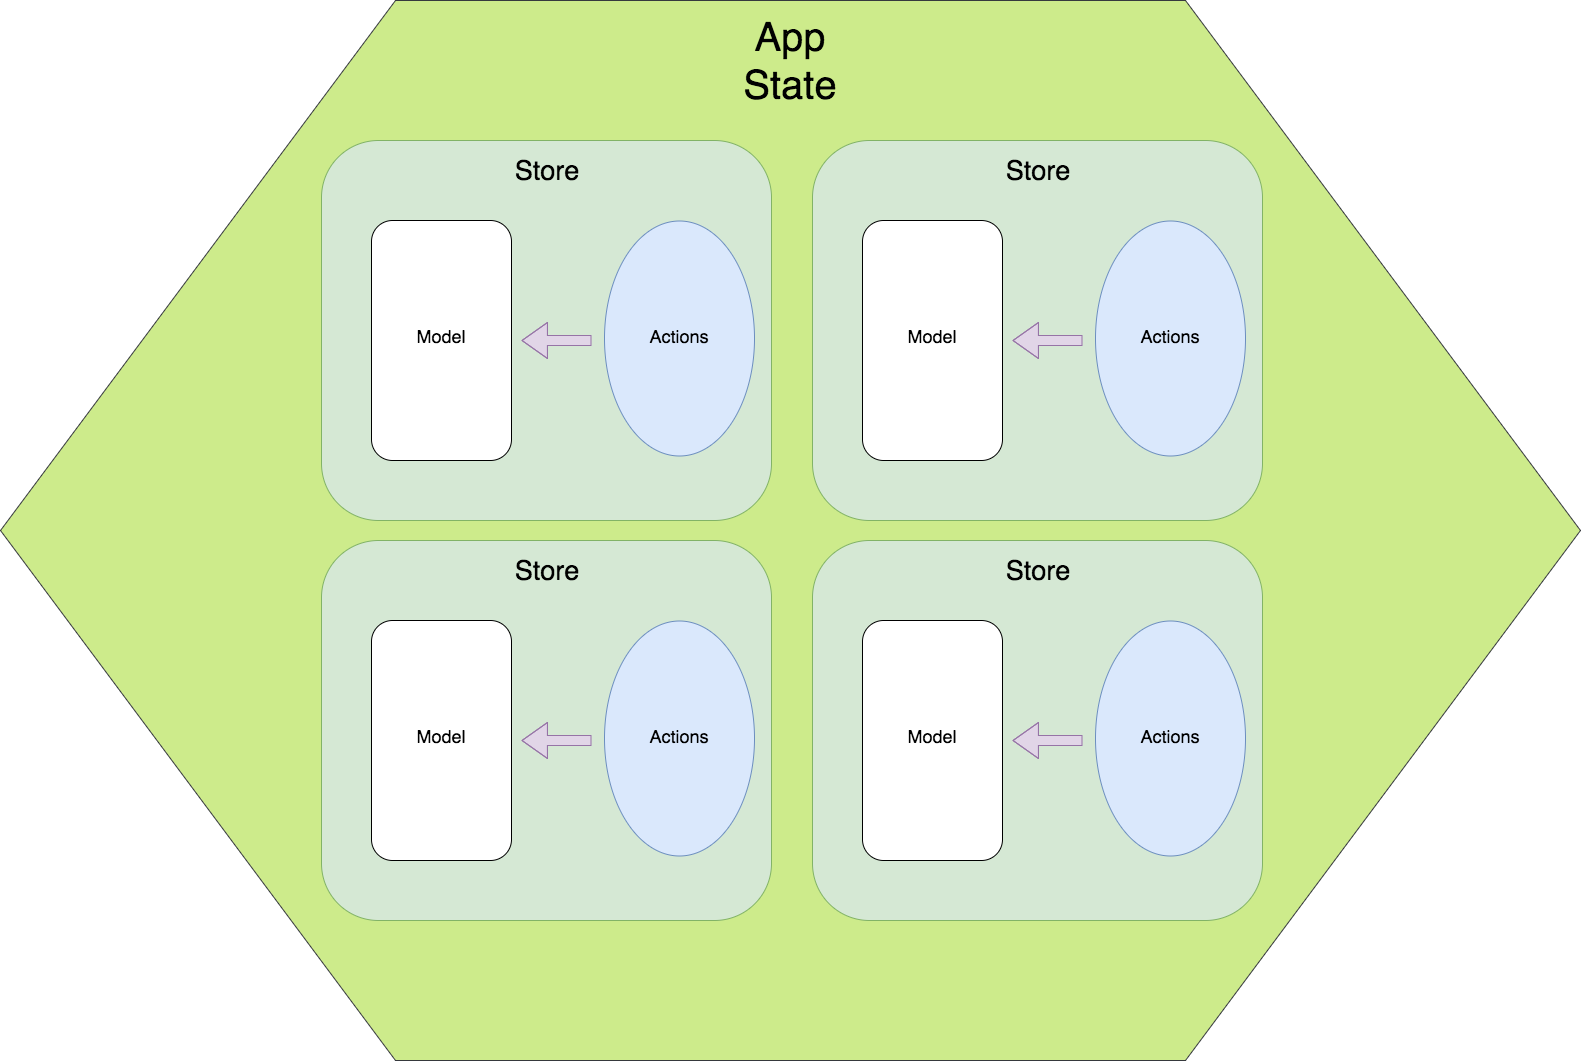

The diagram above was exported from draw.io. Its source (the exported page's mxGraphModel, read from the mxfile embedded in the PNG):
<mxGraphModel dx="3792" dy="1980" grid="1" gridSize="10" guides="1" tooltips="1" connect="1" arrows="1" fold="1" page="1" pageScale="1" pageWidth="826" pageHeight="1169" math="0" shadow="0">
  <root>
    <mxCell id="0" />
    <mxCell id="1" parent="0" />
    <mxCell id="2" value="" style="shape=hexagon;perimeter=hexagonPerimeter;whiteSpace=wrap;html=1;fontSize=27;fillColor=#cdeb8b;strokeColor=#36393d;" vertex="1" parent="1">
      <mxGeometry x="70" y="180" width="1580" height="1060" as="geometry" />
    </mxCell>
    <mxCell id="3" value="" style="rounded=1;whiteSpace=wrap;html=1;fillColor=#d5e8d4;strokeColor=#82b366;" vertex="1" parent="1">
      <mxGeometry x="391" y="720" width="450" height="380" as="geometry" />
    </mxCell>
    <mxCell id="4" value="Store" style="text;html=1;strokeColor=none;fillColor=none;align=center;verticalAlign=middle;whiteSpace=wrap;fontSize=27;" vertex="1" parent="1">
      <mxGeometry x="596" y="740" width="40" height="20" as="geometry" />
    </mxCell>
    <mxCell id="5" value="" style="rounded=1;whiteSpace=wrap;html=1;" vertex="1" parent="1">
      <mxGeometry x="441" y="800" width="140" height="240" as="geometry" />
    </mxCell>
    <mxCell id="6" value="" style="ellipse;whiteSpace=wrap;html=1;fillColor=#dae8fc;strokeColor=#6c8ebf;" vertex="1" parent="1">
      <mxGeometry x="674" y="800" width="150" height="235" as="geometry" />
    </mxCell>
    <mxCell id="7" value="" style="shape=flexArrow;endArrow=classic;html=1;fillColor=#e1d5e7;endWidth=25;endSize=8.15;strokeColor=#9673a6;" edge="1" parent="1">
      <mxGeometry width="50" height="50" relative="1" as="geometry">
        <mxPoint x="661" y="920" as="sourcePoint" />
        <mxPoint x="591" y="920" as="targetPoint" />
        <Array as="points">
          <mxPoint x="631" y="920" />
        </Array>
      </mxGeometry>
    </mxCell>
    <mxCell id="8" value="Model" style="text;html=1;strokeColor=none;fillColor=none;align=center;verticalAlign=middle;whiteSpace=wrap;fontSize=18;" vertex="1" parent="1">
      <mxGeometry x="491" y="905" width="40" height="20" as="geometry" />
    </mxCell>
    <mxCell id="9" value="Actions" style="text;html=1;strokeColor=none;fillColor=none;align=center;verticalAlign=middle;whiteSpace=wrap;fontSize=18;" vertex="1" parent="1">
      <mxGeometry x="729" y="905" width="40" height="20" as="geometry" />
    </mxCell>
    <mxCell id="10" value="" style="rounded=1;whiteSpace=wrap;html=1;fillColor=#d5e8d4;strokeColor=#82b366;" vertex="1" parent="1">
      <mxGeometry x="882" y="720" width="450" height="380" as="geometry" />
    </mxCell>
    <mxCell id="11" value="Store" style="text;html=1;strokeColor=none;fillColor=none;align=center;verticalAlign=middle;whiteSpace=wrap;fontSize=27;" vertex="1" parent="1">
      <mxGeometry x="1087" y="740" width="40" height="20" as="geometry" />
    </mxCell>
    <mxCell id="12" value="" style="rounded=1;whiteSpace=wrap;html=1;" vertex="1" parent="1">
      <mxGeometry x="932" y="800" width="140" height="240" as="geometry" />
    </mxCell>
    <mxCell id="13" value="" style="ellipse;whiteSpace=wrap;html=1;fillColor=#dae8fc;strokeColor=#6c8ebf;" vertex="1" parent="1">
      <mxGeometry x="1165" y="800" width="150" height="235" as="geometry" />
    </mxCell>
    <mxCell id="14" value="" style="shape=flexArrow;endArrow=classic;html=1;fillColor=#e1d5e7;endWidth=25;endSize=8.15;strokeColor=#9673a6;" edge="1" parent="1">
      <mxGeometry width="50" height="50" relative="1" as="geometry">
        <mxPoint x="1152" y="920" as="sourcePoint" />
        <mxPoint x="1082" y="920" as="targetPoint" />
        <Array as="points">
          <mxPoint x="1122" y="920" />
        </Array>
      </mxGeometry>
    </mxCell>
    <mxCell id="15" value="Model" style="text;html=1;strokeColor=none;fillColor=none;align=center;verticalAlign=middle;whiteSpace=wrap;fontSize=18;" vertex="1" parent="1">
      <mxGeometry x="982" y="905" width="40" height="20" as="geometry" />
    </mxCell>
    <mxCell id="16" value="Actions" style="text;html=1;strokeColor=none;fillColor=none;align=center;verticalAlign=middle;whiteSpace=wrap;fontSize=18;" vertex="1" parent="1">
      <mxGeometry x="1220" y="905" width="40" height="20" as="geometry" />
    </mxCell>
    <mxCell id="17" value="" style="rounded=1;whiteSpace=wrap;html=1;fillColor=#d5e8d4;strokeColor=#82b366;" vertex="1" parent="1">
      <mxGeometry x="391" y="320" width="450" height="380" as="geometry" />
    </mxCell>
    <mxCell id="18" value="Store" style="text;html=1;strokeColor=none;fillColor=none;align=center;verticalAlign=middle;whiteSpace=wrap;fontSize=27;" vertex="1" parent="1">
      <mxGeometry x="596" y="340" width="40" height="20" as="geometry" />
    </mxCell>
    <mxCell id="19" value="" style="rounded=1;whiteSpace=wrap;html=1;" vertex="1" parent="1">
      <mxGeometry x="441" y="400" width="140" height="240" as="geometry" />
    </mxCell>
    <mxCell id="20" value="" style="ellipse;whiteSpace=wrap;html=1;fillColor=#dae8fc;strokeColor=#6c8ebf;" vertex="1" parent="1">
      <mxGeometry x="674" y="400" width="150" height="235" as="geometry" />
    </mxCell>
    <mxCell id="21" value="" style="shape=flexArrow;endArrow=classic;html=1;fillColor=#e1d5e7;endWidth=25;endSize=8.15;strokeColor=#9673a6;" edge="1" parent="1">
      <mxGeometry width="50" height="50" relative="1" as="geometry">
        <mxPoint x="661" y="520" as="sourcePoint" />
        <mxPoint x="591" y="520" as="targetPoint" />
        <Array as="points">
          <mxPoint x="631" y="520" />
        </Array>
      </mxGeometry>
    </mxCell>
    <mxCell id="22" value="Model" style="text;html=1;strokeColor=none;fillColor=none;align=center;verticalAlign=middle;whiteSpace=wrap;fontSize=18;" vertex="1" parent="1">
      <mxGeometry x="491" y="505" width="40" height="20" as="geometry" />
    </mxCell>
    <mxCell id="23" value="Actions" style="text;html=1;strokeColor=none;fillColor=none;align=center;verticalAlign=middle;whiteSpace=wrap;fontSize=18;" vertex="1" parent="1">
      <mxGeometry x="729" y="505" width="40" height="20" as="geometry" />
    </mxCell>
    <mxCell id="24" value="" style="rounded=1;whiteSpace=wrap;html=1;fillColor=#d5e8d4;strokeColor=#82b366;" vertex="1" parent="1">
      <mxGeometry x="882" y="320" width="450" height="380" as="geometry" />
    </mxCell>
    <mxCell id="25" value="Store" style="text;html=1;strokeColor=none;fillColor=none;align=center;verticalAlign=middle;whiteSpace=wrap;fontSize=27;" vertex="1" parent="1">
      <mxGeometry x="1087" y="340" width="40" height="20" as="geometry" />
    </mxCell>
    <mxCell id="26" value="" style="rounded=1;whiteSpace=wrap;html=1;" vertex="1" parent="1">
      <mxGeometry x="932" y="400" width="140" height="240" as="geometry" />
    </mxCell>
    <mxCell id="27" value="" style="ellipse;whiteSpace=wrap;html=1;fillColor=#dae8fc;strokeColor=#6c8ebf;" vertex="1" parent="1">
      <mxGeometry x="1165" y="400" width="150" height="235" as="geometry" />
    </mxCell>
    <mxCell id="28" value="" style="shape=flexArrow;endArrow=classic;html=1;fillColor=#e1d5e7;endWidth=25;endSize=8.15;strokeColor=#9673a6;" edge="1" parent="1">
      <mxGeometry width="50" height="50" relative="1" as="geometry">
        <mxPoint x="1152" y="520" as="sourcePoint" />
        <mxPoint x="1082" y="520" as="targetPoint" />
        <Array as="points">
          <mxPoint x="1122" y="520" />
        </Array>
      </mxGeometry>
    </mxCell>
    <mxCell id="29" value="Model" style="text;html=1;strokeColor=none;fillColor=none;align=center;verticalAlign=middle;whiteSpace=wrap;fontSize=18;" vertex="1" parent="1">
      <mxGeometry x="982" y="505" width="40" height="20" as="geometry" />
    </mxCell>
    <mxCell id="30" value="Actions" style="text;html=1;strokeColor=none;fillColor=none;align=center;verticalAlign=middle;whiteSpace=wrap;fontSize=18;" vertex="1" parent="1">
      <mxGeometry x="1220" y="505" width="40" height="20" as="geometry" />
    </mxCell>
    <mxCell id="31" value="App State" style="text;html=1;strokeColor=none;fillColor=none;align=center;verticalAlign=middle;whiteSpace=wrap;fontSize=40;" vertex="1" parent="1">
      <mxGeometry x="840" y="230" width="40" height="20" as="geometry" />
    </mxCell>
  </root>
</mxGraphModel>